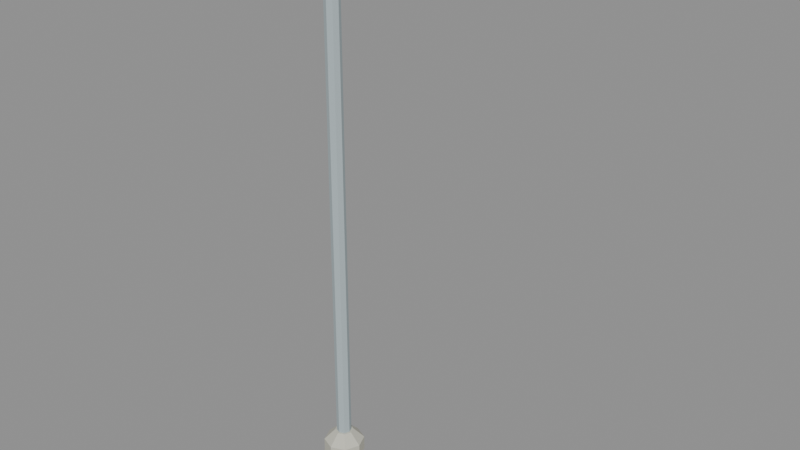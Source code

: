 # Source: KOL_HBR_PROP_02.blend  (saved by Blender 5.2.45; exported with 4.5.12 LTS)
import bpy
from mathutils import Matrix  # noqa: F401  (used for matrix-valued properties, if any)

bpy.ops.wm.read_factory_settings(use_empty=True)
scene = bpy.context.scene
scene.name = 'KOL_HBR_PROP_02'

# ---- collections
col_kol_hbr_prop_02__geometry = bpy.data.collections.new('KOL_HBR_PROP_02__Geometry'); scene.collection.children.link(col_kol_hbr_prop_02__geometry)

# ---- materials (node trees are filled in below, after node groups)
mat_hbr_concrete = bpy.data.materials.new('HBR_Concrete')
mat_hbr_concrete.diffuse_color = (0.5776, 0.5711, 0.4851, 1.0)
mat_hbr_steel = bpy.data.materials.new('HBR_Steel')
mat_hbr_steel.diffuse_color = (0.4233, 0.5029, 0.5271, 1.0)
mat_hbr_darksteel = bpy.data.materials.new('HBR_DarkSteel')
mat_hbr_darksteel.diffuse_color = (0.0865, 0.1413, 0.159, 1.0)
mat_hbr_lamp = bpy.data.materials.new('HBR_Lamp')
mat_hbr_lamp.diffuse_color = (0.8714, 0.6654, 0.2831, 1.0)

# ---- material node trees
mat_hbr_concrete.use_nodes = True; mat_hbr_concrete.node_tree.nodes.clear()
_N = mat_hbr_concrete.node_tree.nodes; _L = mat_hbr_concrete.node_tree.links
n0 = _N.new('ShaderNodeBsdfPrincipled'); n0.name = 'Principled BSDF'; n0.location = (-200, 100)
n0.inputs[0].default_value = (0.5776, 0.5711, 0.4851, 1.0)
n0.inputs[2].default_value = 0.78
n0.inputs[10].default_value = 0.005
n1 = _N.new('ShaderNodeOutputMaterial'); n1.name = 'Material Output'; n1.location = (200, 100)
_L.new(n0.outputs[0], n1.inputs[0])
n1.is_active_output = True
mat_hbr_steel.use_nodes = True; mat_hbr_steel.node_tree.nodes.clear()
_N = mat_hbr_steel.node_tree.nodes; _L = mat_hbr_steel.node_tree.links
n0 = _N.new('ShaderNodeBsdfPrincipled'); n0.name = 'Principled BSDF'; n0.location = (-200, 100)
n0.inputs[0].default_value = (0.4233, 0.5029, 0.5271, 1.0)
n0.inputs[2].default_value = 0.78
n0.inputs[10].default_value = 0.005
n1 = _N.new('ShaderNodeOutputMaterial'); n1.name = 'Material Output'; n1.location = (200, 100)
_L.new(n0.outputs[0], n1.inputs[0])
n1.is_active_output = True
mat_hbr_darksteel.use_nodes = True; mat_hbr_darksteel.node_tree.nodes.clear()
_N = mat_hbr_darksteel.node_tree.nodes; _L = mat_hbr_darksteel.node_tree.links
n0 = _N.new('ShaderNodeBsdfPrincipled'); n0.name = 'Principled BSDF'; n0.location = (-200, 100)
n0.inputs[0].default_value = (0.0865, 0.1413, 0.159, 1.0)
n0.inputs[2].default_value = 0.78
n0.inputs[10].default_value = 0.005
n1 = _N.new('ShaderNodeOutputMaterial'); n1.name = 'Material Output'; n1.location = (200, 100)
_L.new(n0.outputs[0], n1.inputs[0])
n1.is_active_output = True
mat_hbr_lamp.use_nodes = True; mat_hbr_lamp.node_tree.nodes.clear()
_N = mat_hbr_lamp.node_tree.nodes; _L = mat_hbr_lamp.node_tree.links
n0 = _N.new('ShaderNodeBsdfPrincipled'); n0.name = 'Principled BSDF'; n0.location = (-200, 100)
n0.inputs[0].default_value = (0.8714, 0.6654, 0.2831, 1.0)
n0.inputs[2].default_value = 0.78
n0.inputs[10].default_value = 0.005
n1 = _N.new('ShaderNodeOutputMaterial'); n1.name = 'Material Output'; n1.location = (200, 100)
_L.new(n0.outputs[0], n1.inputs[0])
n1.is_active_output = True

# ---- meshes
me_kol_hbr_prop_02__model__concrete = bpy.data.meshes.new('KOL_HBR_PROP_02__Model__Concrete')
me_kol_hbr_prop_02__model__concrete.from_pydata([(0.55, 0.0, 0.0), (0.3889, -0.3889, 0.0), (3.368e-17, -0.55, 0.0), (-0.3889, -0.3889, 0.0), (-0.55, -6.736e-17, 0.0), (-0.3889, 0.3889, 0.0), (-1.01e-16, 0.55, 0.0), (0.3889, 0.3889, 0.0), (0.55, 0.0, 0.4), (0.3889, -0.3889, 0.4), (3.368e-17, -0.55, 0.4), (-0.3889, -0.3889, 0.4), (-0.55, -6.736e-17, 0.4), (-0.3889, 0.3889, 0.4), (-1.01e-16, 0.55, 0.4), (0.3889, 0.3889, 0.4), (0.25, 0.0, 0.7), (0.1768, -0.1768, 0.7), (1.531e-17, -0.25, 0.7), (-0.1768, -0.1768, 0.7), (-0.25, -3.062e-17, 0.7), (-0.1768, 0.1768, 0.7), (-4.592e-17, 0.25, 0.7), (0.1768, 0.1768, 0.7)], [], [(2, 4, 6), (21, 19, 17), (0, 8, 9, 1), (1, 9, 10, 2), (2, 10, 11, 3), (3, 11, 12, 4), (4, 12, 13, 5), (5, 13, 14, 6), (6, 14, 15, 7), (7, 15, 8, 0), (8, 16, 17, 9), (9, 17, 18, 10), (10, 18, 19, 11), (11, 19, 20, 12), (12, 20, 21, 13), (13, 21, 22, 14), (14, 22, 23, 15), (15, 23, 16, 8), (6, 7, 0), (0, 1, 2), (2, 3, 4), (4, 5, 6), (6, 0, 2), (17, 16, 23), (23, 22, 21), (21, 20, 19), (19, 18, 17), (17, 23, 21)])
me_kol_hbr_prop_02__model__concrete.materials.append(mat_hbr_concrete)
me_kol_hbr_prop_02__model__concrete.update()
me_kol_hbr_prop_02__model__steel = bpy.data.meshes.new('KOL_HBR_PROP_02__Model__Steel')
me_kol_hbr_prop_02__model__steel.from_pydata([(0.2, 0.0, 0.25), (0.1414, -0.1414, 0.25), (1.225e-17, -0.2, 0.25), (-0.1414, -0.1414, 0.25), (-0.2, -2.449e-17, 0.25), (-0.1414, 0.1414, 0.25), (-3.674e-17, 0.2, 0.25), (0.1414, 0.1414, 0.25), (0.2, 0.0, 14.75), (0.1414, -0.1414, 14.75), (1.225e-17, -0.2, 14.75), (-0.1414, -0.1414, 14.75), (-0.2, -2.449e-17, 14.75), (-0.1414, 0.1414, 14.75), (-3.674e-17, 0.2, 14.75), (0.1414, 0.1414, 14.75), (-0.06308, 0.11, 14.59), (-0.06308, -0.11, 14.59), (0.06308, -0.11, 14.41), (0.06308, 0.11, 14.41), (0.9369, 0.11, 15.29), (0.9369, -0.11, 15.29), (1.063, -0.11, 15.11), (1.063, 0.11, 15.11), (1.0, 0.11, 15.31), (1.0, -0.11, 15.31), (1.0, -0.11, 15.09), (1.0, 0.11, 15.09), (3.5, 0.11, 15.31), (3.5, -0.11, 15.31), (3.5, -0.11, 15.09), (3.5, 0.11, 15.09)], [], [(2, 4, 6), (10, 9, 13), (0, 8, 9, 1), (1, 9, 10, 2), (2, 10, 11, 3), (3, 11, 12, 4), (4, 12, 13, 5), (5, 13, 14, 6), (6, 14, 15, 7), (7, 15, 8, 0), (19, 18, 17, 16), (20, 21, 22, 23), (16, 17, 21, 20), (17, 18, 22, 21), (18, 19, 23, 22), (19, 16, 20, 23), (27, 26, 25, 24), (28, 29, 30, 31), (24, 25, 29, 28), (25, 26, 30, 29), (26, 27, 31, 30), (27, 24, 28, 31), (6, 7, 0), (0, 1, 2), (2, 3, 4), (4, 5, 6), (6, 0, 2), (9, 8, 15), (15, 14, 9), (14, 13, 9), (13, 12, 11), (11, 10, 13)])
me_kol_hbr_prop_02__model__steel.materials.append(mat_hbr_steel)
me_kol_hbr_prop_02__model__steel.update()
me_kol_hbr_prop_02__model__darksteel = bpy.data.meshes.new('KOL_HBR_PROP_02__Model__DarkSteel')
me_kol_hbr_prop_02__model__darksteel.from_pydata([(2.45, 0.45, 14.73), (4.55, 0.45, 14.73), (4.55, 0.45, 15.18), (2.45, 0.45, 15.18), (2.45, -0.45, 14.73), (4.55, -0.45, 14.73), (4.55, -0.45, 15.18), (2.45, -0.45, 15.18)], [], [(0, 3, 2, 1), (4, 5, 6, 7), (0, 4, 7, 3), (1, 2, 6, 5), (0, 1, 5, 4), (3, 7, 6, 2)])
me_kol_hbr_prop_02__model__darksteel.materials.append(mat_hbr_darksteel)
me_kol_hbr_prop_02__model__darksteel.update()
me_kol_hbr_prop_02__model__lamp = bpy.data.meshes.new('KOL_HBR_PROP_02__Model__Lamp')
me_kol_hbr_prop_02__model__lamp.from_pydata([(2.65, 0.35, 14.56), (4.35, 0.35, 14.56), (4.35, 0.35, 14.74), (2.65, 0.35, 14.74), (2.65, -0.35, 14.56), (4.35, -0.35, 14.56), (4.35, -0.35, 14.74), (2.65, -0.35, 14.74)], [], [(0, 3, 2, 1), (4, 5, 6, 7), (0, 4, 7, 3), (1, 2, 6, 5), (0, 1, 5, 4), (3, 7, 6, 2)])
me_kol_hbr_prop_02__model__lamp.materials.append(mat_hbr_lamp)
me_kol_hbr_prop_02__model__lamp.update()

# ---- objects
ob_kol_hbr_prop_02__model__concrete = bpy.data.objects.new('KOL_HBR_PROP_02__Model__Concrete', me_kol_hbr_prop_02__model__concrete)
ob_kol_hbr_prop_02__model__steel = bpy.data.objects.new('KOL_HBR_PROP_02__Model__Steel', me_kol_hbr_prop_02__model__steel)
ob_kol_hbr_prop_02__model__darksteel = bpy.data.objects.new('KOL_HBR_PROP_02__Model__DarkSteel', me_kol_hbr_prop_02__model__darksteel)
ob_kol_hbr_prop_02__model__lamp = bpy.data.objects.new('KOL_HBR_PROP_02__Model__Lamp', me_kol_hbr_prop_02__model__lamp)

# ---- transforms, parenting, visibility, modifiers, constraints
ob_kol_hbr_prop_02__model__concrete.location = (0.0, 0.0, 0.0)
ob_kol_hbr_prop_02__model__steel.location = (0.0, 0.0, 0.0)
ob_kol_hbr_prop_02__model__darksteel.location = (0.0, 0.0, 0.0)
ob_kol_hbr_prop_02__model__lamp.location = (0.0, 0.0, 0.0)

# ---- collection membership
col_kol_hbr_prop_02__geometry.objects.link(ob_kol_hbr_prop_02__model__concrete)
col_kol_hbr_prop_02__geometry.objects.link(ob_kol_hbr_prop_02__model__steel)
col_kol_hbr_prop_02__geometry.objects.link(ob_kol_hbr_prop_02__model__darksteel)
col_kol_hbr_prop_02__geometry.objects.link(ob_kol_hbr_prop_02__model__lamp)

# ---- scene / render settings (as saved in the file)
scene.frame_start = 1; scene.frame_end = 250; scene.frame_set(1)
scene.render.engine = 'BLENDER_EEVEE_NEXT'
scene.render.image_settings.exr_codec = 'NONE'
scene.render.use_bake_clear = False
scene.render.bake_margin = 0
scene.render.bake_bias = 0.0
scene.render.bake_samples = 0
scene.render.simplify_subdivision_render = 0
scene.render.simplify_child_particles_render = 0.0
scene.render.compositor_device = 'GPU'
scene.eevee.use_volume_custom_range = False
scene.eevee.gtao_distance = 0.0
scene.eevee.use_fast_gi = False
scene.eevee.fast_gi_thickness_near = 0.1
scene.eevee.fast_gi_thickness_far = 0.0
scene.eevee.ray_tracing_options.screen_trace_thickness = 0.1
bpy.context.view_layer.update()

# ---- added for rendering (the .blend has no active camera and no usable light): camera, sun + grey world if the file has none
cam_auto = bpy.data.cameras.new('AutoCamera')
cam_auto.lens = 50.0
cam_auto.sensor_width = 36.0
cam_auto.clip_end = 1000.0
ob_auto_camera = bpy.data.objects.new('AutoCamera', cam_auto)
scene.collection.objects.link(ob_auto_camera)
ob_auto_camera.location = (16.9651, -17.9581, 19.6271)
ob_auto_camera.rotation_euler = (1.09748, -7.21219e-08, 0.694738)
scene.camera = ob_auto_camera
light_auto_sun = bpy.data.lights.new('AutoSun', 'SUN')
light_auto_sun.energy = 3.0
light_auto_sun.angle = 0.0523599
ob_auto_sun = bpy.data.objects.new('AutoSun', light_auto_sun)
scene.collection.objects.link(ob_auto_sun)
ob_auto_sun.rotation_euler = (0.872665, 0.174533, 0.523599)
if scene.world is None:
    world_auto = bpy.data.worlds.new('AutoWorld')
    world_auto.color = (0.3, 0.3, 0.3)
    scene.world = world_auto
bpy.context.view_layer.update()
